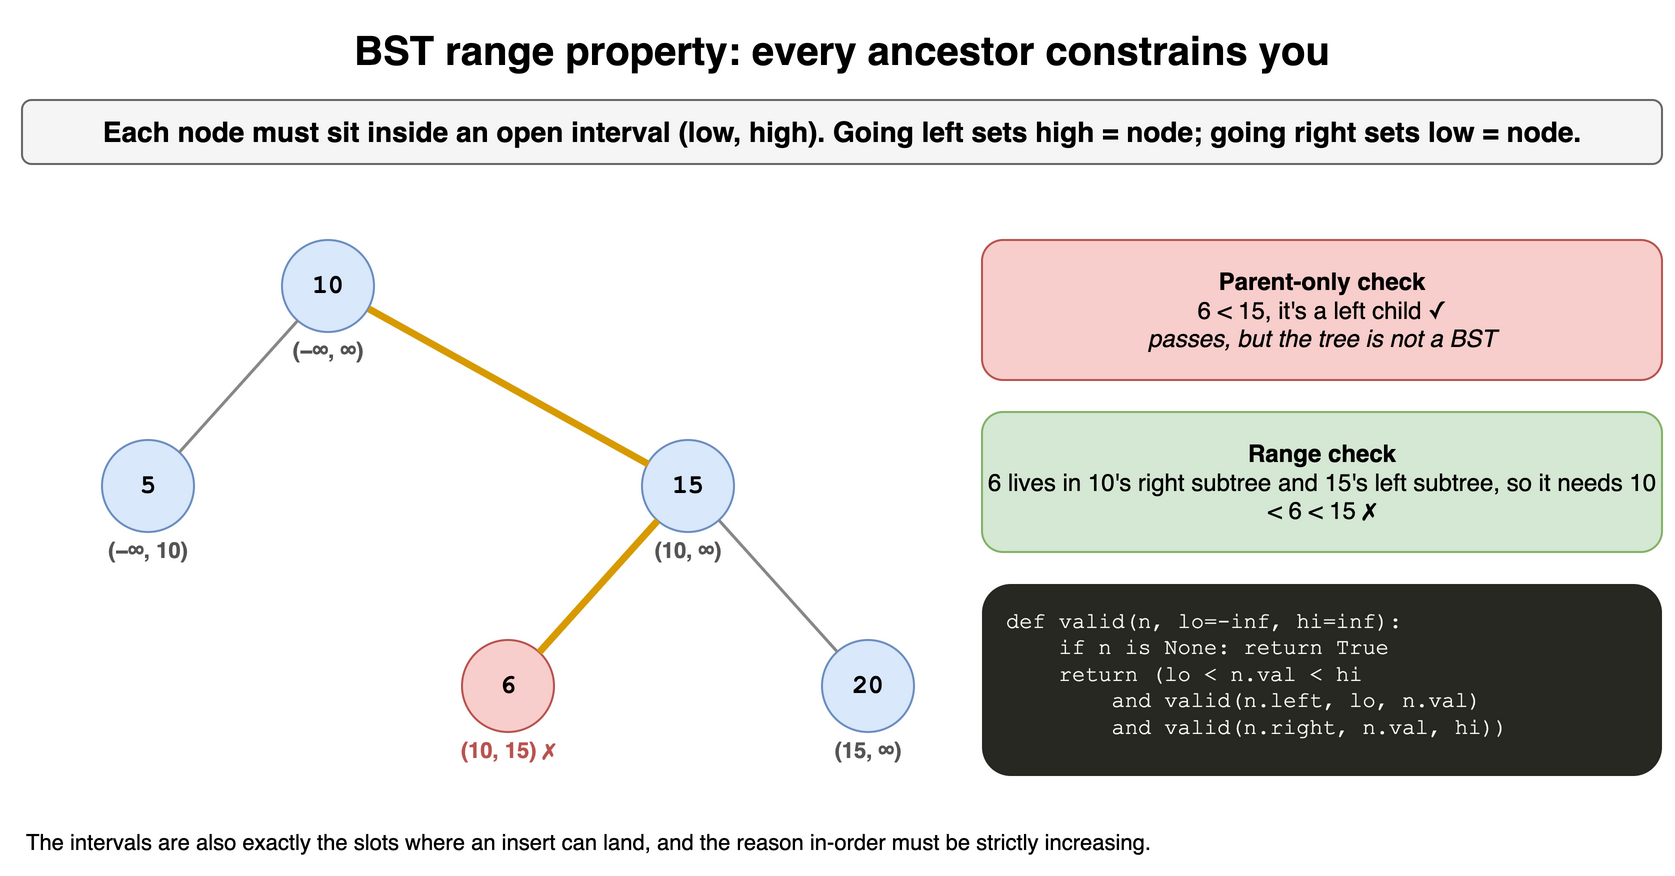

The diagram above was exported from draw.io. Its source (the exported page's mxGraphModel, read from the mxfile embedded in the PNG):
<mxGraphModel dx="900" dy="444" grid="1" gridSize="10" guides="1" tooltips="1" connect="1" arrows="1" fold="1" page="1" pageScale="1" pageWidth="900" pageHeight="444" math="0" shadow="0">
  <root>
    <mxCell id="0" />
    <mxCell id="1" parent="0" />
    <mxCell id="t14c1" value="BST range property: every ancestor constrains you" style="text;html=1;align=center;verticalAlign=middle;whiteSpace=wrap;fontSize=20;fontStyle=1;" vertex="1" parent="1">
      <mxGeometry x="40" y="10" width="820" height="30" as="geometry" />
    </mxCell>
    <mxCell id="t14c2" value="Each node must sit inside an open interval (low, high). Going left sets high = node; going right sets low = node." style="rounded=1;whiteSpace=wrap;html=1;fillColor=#f5f5f5;strokeColor=#666666;fontStyle=1;fontSize=14;" vertex="1" parent="1">
      <mxGeometry x="40" y="50" width="820" height="32" as="geometry" />
    </mxCell>
    <mxCell id="t14c3" value="5" style="ellipse;whiteSpace=wrap;html=1;fontStyle=1;fontSize=13;fontFamily=Courier New;fillColor=#dae8fc;strokeColor=#6c8ebf;" vertex="1" parent="1">
      <mxGeometry x="80.0" y="220.0" width="46" height="46" as="geometry" />
    </mxCell>
    <mxCell id="t14c4" value="10" style="ellipse;whiteSpace=wrap;html=1;fontStyle=1;fontSize=13;fontFamily=Courier New;fillColor=#dae8fc;strokeColor=#6c8ebf;" vertex="1" parent="1">
      <mxGeometry x="170.0" y="120.0" width="46" height="46" as="geometry" />
    </mxCell>
    <mxCell id="t14c5" value="6" style="ellipse;whiteSpace=wrap;html=1;fontStyle=1;fontSize=13;fontFamily=Courier New;fillColor=#f8cecc;strokeColor=#b85450;" vertex="1" parent="1">
      <mxGeometry x="260.0" y="320.0" width="46" height="46" as="geometry" />
    </mxCell>
    <mxCell id="t14c6" value="15" style="ellipse;whiteSpace=wrap;html=1;fontStyle=1;fontSize=13;fontFamily=Courier New;fillColor=#dae8fc;strokeColor=#6c8ebf;" vertex="1" parent="1">
      <mxGeometry x="350.0" y="220.0" width="46" height="46" as="geometry" />
    </mxCell>
    <mxCell id="t14c7" value="20" style="ellipse;whiteSpace=wrap;html=1;fontStyle=1;fontSize=13;fontFamily=Courier New;fillColor=#dae8fc;strokeColor=#6c8ebf;" vertex="1" parent="1">
      <mxGeometry x="440.0" y="320.0" width="46" height="46" as="geometry" />
    </mxCell>
    <mxCell id="t14c8" value="" style="endArrow=none;html=1;strokeWidth=3.5;strokeColor=#d79b00;" edge="1" parent="1" source="t14c6" target="t14c5">
      <mxGeometry relative="1" as="geometry" />
    </mxCell>
    <mxCell id="t14c9" value="" style="endArrow=none;html=1;strokeWidth=1.5;strokeColor=#888888;" edge="1" parent="1" source="t14c6" target="t14c7">
      <mxGeometry relative="1" as="geometry" />
    </mxCell>
    <mxCell id="t14c10" value="" style="endArrow=none;html=1;strokeWidth=1.5;strokeColor=#888888;" edge="1" parent="1" source="t14c4" target="t14c3">
      <mxGeometry relative="1" as="geometry" />
    </mxCell>
    <mxCell id="t14c11" value="" style="endArrow=none;html=1;strokeWidth=3.5;strokeColor=#d79b00;" edge="1" parent="1" source="t14c4" target="t14c6">
      <mxGeometry relative="1" as="geometry" />
    </mxCell>
    <mxCell id="t14c12" value="(−∞, ∞)" style="text;html=1;whiteSpace=wrap;fontSize=11;fontColor=#555555;fontStyle=1;align=center;" vertex="1" parent="1">
      <mxGeometry x="143.0" y="162.0" width="100" height="16" as="geometry" />
    </mxCell>
    <mxCell id="t14c13" value="(−∞, 10)" style="text;html=1;whiteSpace=wrap;fontSize=11;fontColor=#555555;fontStyle=1;align=center;" vertex="1" parent="1">
      <mxGeometry x="53.0" y="262.0" width="100" height="16" as="geometry" />
    </mxCell>
    <mxCell id="t14c14" value="(10, ∞)" style="text;html=1;whiteSpace=wrap;fontSize=11;fontColor=#555555;fontStyle=1;align=center;" vertex="1" parent="1">
      <mxGeometry x="323.0" y="262.0" width="100" height="16" as="geometry" />
    </mxCell>
    <mxCell id="t14c15" value="(10, 15) ✗" style="text;html=1;whiteSpace=wrap;fontSize=11;fontColor=#b85450;fontStyle=1;align=center;" vertex="1" parent="1">
      <mxGeometry x="233.0" y="362.0" width="100" height="16" as="geometry" />
    </mxCell>
    <mxCell id="t14c16" value="(15, ∞)" style="text;html=1;whiteSpace=wrap;fontSize=11;fontColor=#555555;fontStyle=1;align=center;" vertex="1" parent="1">
      <mxGeometry x="413.0" y="362.0" width="100" height="16" as="geometry" />
    </mxCell>
    <mxCell id="t14c17" value="&lt;b&gt;Parent-only check&lt;/b&gt;&lt;br&gt;6 &amp;lt; 15, it's a left child ✓&lt;br&gt;&lt;i&gt;passes, but the tree is not a BST&lt;/i&gt;" style="rounded=1;whiteSpace=wrap;html=1;fillColor=#f8cecc;strokeColor=#b85450;fontSize=12;" vertex="1" parent="1">
      <mxGeometry x="520" y="120" width="340" height="70" as="geometry" />
    </mxCell>
    <mxCell id="t14c18" value="&lt;b&gt;Range check&lt;/b&gt;&lt;br&gt;6 lives in 10's right subtree and 15's left subtree, so it needs 10 &amp;lt; 6 &amp;lt; 15 ✗" style="rounded=1;whiteSpace=wrap;html=1;fillColor=#d5e8d4;strokeColor=#82b366;fontSize=12;" vertex="1" parent="1">
      <mxGeometry x="520" y="206" width="340" height="70" as="geometry" />
    </mxCell>
    <mxCell id="t14c19" value="def valid(n, lo=-inf, hi=inf):&lt;br&gt;&amp;nbsp;&amp;nbsp;&amp;nbsp;&amp;nbsp;if n is None: return True&lt;br&gt;&amp;nbsp;&amp;nbsp;&amp;nbsp;&amp;nbsp;return (lo &amp;lt; n.val &amp;lt; hi&lt;br&gt;&amp;nbsp;&amp;nbsp;&amp;nbsp;&amp;nbsp;&amp;nbsp;&amp;nbsp;&amp;nbsp;&amp;nbsp;and valid(n.left, lo, n.val)&lt;br&gt;&amp;nbsp;&amp;nbsp;&amp;nbsp;&amp;nbsp;&amp;nbsp;&amp;nbsp;&amp;nbsp;&amp;nbsp;and valid(n.right, n.val, hi))" style="rounded=1;whiteSpace=wrap;html=1;align=left;verticalAlign=top;spacingLeft=10;spacingTop=6;fontFamily=Courier New;fontSize=11;fillColor=#272822;fontColor=#f8f8f2;strokeColor=none;" vertex="1" parent="1">
      <mxGeometry x="520" y="292" width="340" height="96" as="geometry" />
    </mxCell>
    <mxCell id="t14c20" value="The intervals are also exactly the slots where an insert can land, and the reason in-order must be strictly increasing." style="text;html=1;whiteSpace=wrap;fontSize=11;align=left;" vertex="1" parent="1">
      <mxGeometry x="40" y="408" width="820" height="24" as="geometry" />
    </mxCell>
  </root>
</mxGraphModel>